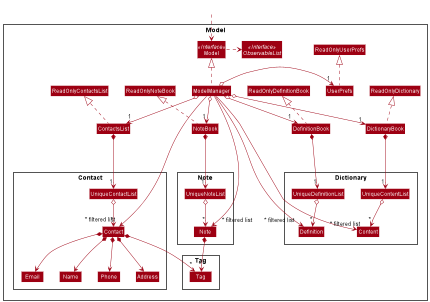

The diagram above was rendered by PlantUML. Its source (embedded in the PNG):
@startuml
!include style.puml
skinparam arrowThickness 1
skinparam arrowColor MODEL_COLOR
skinparam classBackgroundColor MODEL_COLOR

Package Model <<Rectangle>>{
Interface Model <<Interface>>
Interface ObservableList <<Interface>>
Class Model
Class ModelManager
Class UserPrefs
Class ReadOnlyUserPrefs
Class ReadOnlyContactsList
Class ReadOnlyDefinitionBook
Class ReadOnlyDictionary
Class ReadOnlyNoteBook
Class DefinitionBook
Class Dictionary
Class NoteBook
Class UserPrefs
Class DictionaryBook
Class ContactsList

Package Contact {
Class Contact
Class Address
Class Email
Class Name
Class Phone
Class UniqueContactList
}

Package Tag {
Class Tag
}


Package Note {
Class Note
Class UniqueNoteList
}

Package Dictionary {
Class Content
Class Definition
Class UniqueDefinitionList
Class UniqueContentList
}
}
Class HiddenOutside #FFFFFF
HiddenOutside ..> Model

ContactsList .up.|> ReadOnlyContactsList
NoteBook .up.|> ReadOnlyNoteBook
DefinitionBook .up.|> ReadOnlyDefinitionBook
DictionaryBook .up.|> ReadOnlyDictionary


ModelManager .up.|> Model
Model .right.> ObservableList
ModelManager o--> "1" ContactsList
ModelManager o--> "1" NoteBook
ModelManager o--> "1" DictionaryBook
ModelManager o--> "1" DefinitionBook
ModelManager o-left-> "1" UserPrefs
UserPrefs .up.|> ReadOnlyUserPrefs

ContactsList *--> "1" UniqueContactList
UniqueContactList o--> "*" Contact
Contact *--> Name
Contact *--> Phone
Contact *--> Email
Contact *--> Address
Contact *--> "*" Tag

NoteBook *--> "1" UniqueNoteList
UniqueNoteList o--> "*" Note
Note *--> "*" Tag


DictionaryBook *--> "1" UniqueContentList
UniqueDefinitionList o--> "*" Definition
DefinitionBook *--> "1" UniqueDefinitionList
UniqueContentList o--> "*" Content


Name -[hidden]right-> Phone
Phone -[hidden]right-> Address
Address -[hidden]right-> Email

ModelManager ----->" ~* filtered list" Contact
ModelManager ----->" ~* filtered list" Note
ModelManager ----->" ~* filtered list" Content
ModelManager ----->" ~* filtered list" Definition

@enduml